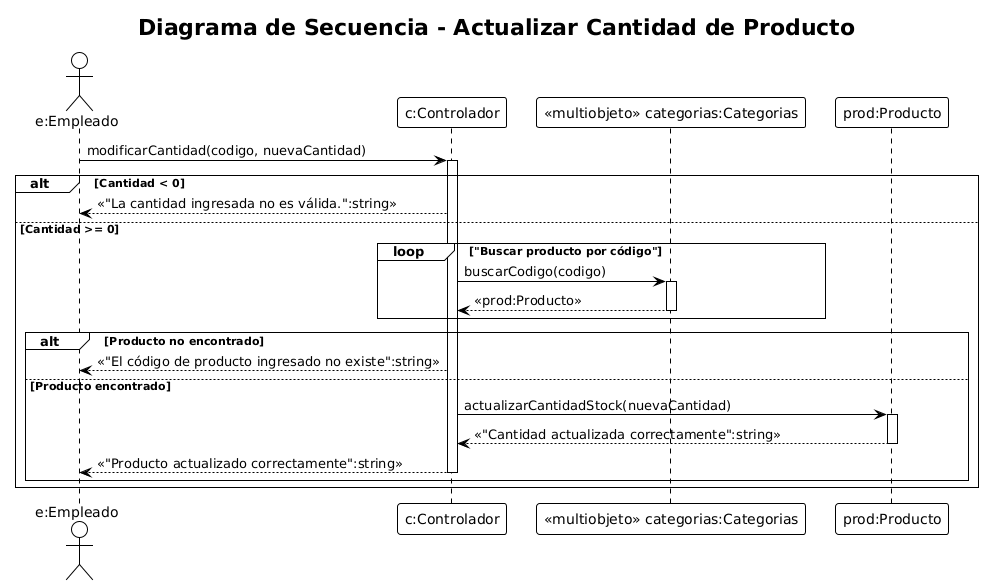

The diagram above was rendered by PlantUML. Its source (embedded in the PNG):
@startuml
!theme plain
title Diagrama de Secuencia - Actualizar Cantidad de Producto

actor "e:Empleado" as Empleado
participant "c:Controlador" as Controlador
participant "<<multiobjeto>> categorias:Categorias" as Categorias
participant "prod:Producto" as Producto

'===========================================================
' INGRESO DE DATOS DE ACTUALIZACIÓN
'===========================================================
Empleado -> Controlador : modificarCantidad(codigo, nuevaCantidad)
activate Controlador

'===========================================================
' VALIDACIÓN DE CANTIDAD
'===========================================================
alt Cantidad < 0
    Controlador --> Empleado : <<"La cantidad ingresada no es válida.":string>>
else Cantidad >= 0
    '=======================================================
    ' BÚSQUEDA DEL PRODUCTO POR CÓDIGO (LOOP)
    '=======================================================
    loop "Buscar producto por código"
        Controlador -> Categorias : buscarCodigo(codigo)
        activate Categorias
        Categorias --> Controlador : <<prod:Producto>>
        deactivate Categorias
    end

    alt Producto no encontrado
        Controlador --> Empleado : <<"El código de producto ingresado no existe":string>>
    else Producto encontrado
        '===================================================
        ' ACTUALIZACIÓN DEL STOCK
        '===================================================
        Controlador -> Producto : actualizarCantidadStock(nuevaCantidad)
        activate Producto
        Producto --> Controlador : <<"Cantidad actualizada correctamente":string>>
        deactivate Producto

        Controlador --> Empleado : <<"Producto actualizado correctamente":string>>
        deactivate Controlador
    end
end
@enduml